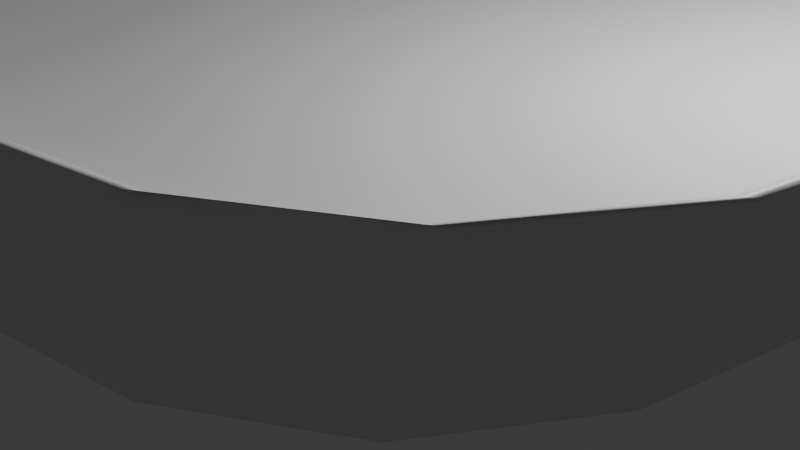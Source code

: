 # Source: hamburger.blend  (saved by Blender 4.1.23; exported with 4.5.12 LTS)
import bpy
from mathutils import Matrix  # noqa: F401  (used for matrix-valued properties, if any)

bpy.ops.wm.read_factory_settings(use_empty=True)
scene = bpy.context.scene
scene.name = 'Scene'

# ---- collections
col_collection = bpy.data.collections.new('Collection'); scene.collection.children.link(col_collection)

# ---- materials (node trees are filled in below, after node groups)
mat_material = bpy.data.materials.new('Material')
mat_material.alpha_threshold = 0.0
mat_material.use_transparent_shadow = False
mat_material.roughness = 0.5
mat_material.line_color = (0.0, 0.0, 0.0, 1.0)

# ---- material node trees
mat_material.use_nodes = True; mat_material.node_tree.nodes.clear()
_N = mat_material.node_tree.nodes; _L = mat_material.node_tree.links
n0 = _N.new('ShaderNodeOutputMaterial'); n0.name = 'Material Output'; n0.location = (300, 300)
n1 = _N.new('ShaderNodeBsdfPrincipled'); n1.name = 'Principled BSDF'; n1.location = (10, 300)
n1.inputs[3].default_value = 1.45
_L.new(n1.outputs[0], n0.inputs[0])
n0.is_active_output = True

# ---- world
world_world = bpy.data.worlds.new('World'); scene.world = world_world
world_world.use_nodes = True; world_world.node_tree.nodes.clear()
_N = world_world.node_tree.nodes; _L = world_world.node_tree.links
n0 = _N.new('ShaderNodeOutputWorld'); n0.name = 'World Output'; n0.location = (300, 300)
n1 = _N.new('ShaderNodeBackground'); n1.name = 'Background'; n1.location = (10, 300)
n1.inputs[0].default_value = (0.05088, 0.05088, 0.05088, 1.0)
_L.new(n1.outputs[0], n0.inputs[0])
n0.is_active_output = True
world_world.color = (0.05088, 0.05088, 0.05088)
world_world.use_sun_shadow = False
world_world.sun_shadow_jitter_overblur = 0.0

# ---- cameras
cam_camera = bpy.data.cameras.new('Camera')
cam_camera.clip_end = 100.0
cam_camera.ortho_scale = 7.314

# ---- lights
light_light = bpy.data.lights.new('Light', 'POINT')
light_light.transmission_factor = 0.0
light_light.energy = 1000.0
light_light.shadow_soft_size = 0.1
light_light.shadow_maximum_resolution = 0.006
light_light.use_absolute_resolution = True

# ---- meshes
me_cube = bpy.data.meshes.new('Cube')
me_cube.from_pydata([(6.07, 5.122, 1.887), (4.979, 4.979, 0.07596), (6.07, -4.837, 1.887), (4.979, -4.979, 0.07596), (-3.888, 5.122, 1.887), (-4.979, 4.979, 0.07596), (-3.888, -4.837, 1.887), (-4.979, -4.979, 0.07596), (5.199, 4.957, 2.819), (-4.759, -5.001, 2.819), (5.199, -5.001, 2.819), (-4.759, 4.957, 2.819), (5.068, 4.97, 1.184), (5.068, -4.988, 1.184), (-4.89, 4.97, 1.184), (-4.89, -4.988, 1.184)], [], [(0, 4, 6, 2), (10, 2, 6, 9), (9, 6, 4, 11), (5, 1, 3, 7), (8, 0, 2, 10), (11, 4, 0, 8), (14, 11, 8, 12), (12, 8, 10, 13), (15, 9, 11, 14), (13, 10, 9, 15), (3, 13, 15, 7), (7, 15, 14, 5), (1, 12, 13, 3), (5, 14, 12, 1)])
me_cube.polygons.foreach_set('use_smooth', [True] * 14)
_uv = me_cube.uv_layers.new(name='UVMap')
_uv.uv.foreach_set('vector', [0.625, 0.5, 0.875, 0.5, 0.875, 0.75, 0.625, 0.75, 0.6067, 0.75, 0.625, 0.75, 0.625, 1.0, 0.6067, 1.0, 0.6067, 0.0, 0.625, 0.0, 0.625, 0.25, 0.6067, 0.25, 0.125, 0.5, 0.375, 0.5, 0.375, 0.75, 0.125, 0.75, 0.6067, 0.5, 0.625, 0.5, 0.625, 0.75, 0.6067, 0.75, 0.6067, 0.25, 0.625, 0.25, 0.625, 0.5, 0.6067, 0.5, 0.4686, 0.25, 0.6067, 0.25, 0.6067, 0.5, 0.4686, 0.5, 0.4686, 0.5, 0.6067, 0.5, 0.6067, 0.75, 0.4686, 0.75, 0.4686, 0.0, 0.6067, 0.0, 0.6067, 0.25, 0.4686, 0.25, 0.4686, 0.75, 0.6067, 0.75, 0.6067, 1.0, 0.4686, 1.0, 0.375, 0.75, 0.4686, 0.75, 0.4686, 1.0, 0.375, 1.0, 0.375, 0.0, 0.4686, 0.0, 0.4686, 0.25, 0.375, 0.25, 0.375, 0.5, 0.4686, 0.5, 0.4686, 0.75, 0.375, 0.75, 0.375, 0.25, 0.4686, 0.25, 0.4686, 0.5, 0.375, 0.5])
me_cube.materials.append(mat_material)
me_cube.use_mirror_vertex_groups = False
me_cube.update()

# ---- objects
ob_cube = bpy.data.objects.new('Cube', me_cube)
ob_light = bpy.data.objects.new('Light', light_light)
ob_camera = bpy.data.objects.new('Camera', cam_camera)

# ---- transforms, parenting, visibility, modifiers, constraints
ob_cube.location = (0.0, 0.0, 0.0)
ob_cube.lock_rotations_4d = False
ob_cube.empty_display_type = 'ARROWS'
ob_cube.lineart.crease_threshold = 0.0
_m = ob_cube.modifiers.new('Subdivision', 'SUBSURF')
_m.levels = 4
ob_light.location = (4.076, 1.005, 5.904)
ob_light.rotation_euler = (0.6503, 0.05522, 1.866)
ob_light.lock_rotations_4d = False
ob_light.empty_display_type = 'ARROWS'
ob_light.color = (0.0, 0.0, 0.0, 0.0)
ob_light.lineart.crease_threshold = 0.0
ob_camera.location = (7.359, -6.926, 4.958)
ob_camera.rotation_euler = (1.109, 0.0, 0.8149)
ob_camera.lock_rotations_4d = False
ob_camera.empty_display_type = 'ARROWS'
ob_camera.color = (0.0, 0.0, 0.0, 0.0)
ob_camera.display_type = 'WIRE'
ob_camera.lineart.crease_threshold = 0.0

# ---- collection membership
col_collection.objects.link(ob_cube)
col_collection.objects.link(ob_light)
col_collection.objects.link(ob_camera)

# ---- scene / render settings (as saved in the file)
scene.camera = ob_camera
scene.frame_start = 1; scene.frame_end = 250; scene.frame_set(1)
scene.render.engine = 'BLENDER_EEVEE_NEXT'
scene.cycles.sampling_pattern = 'TABULATED_SOBOL'
scene.eevee.ray_tracing_options.trace_max_roughness = 0.0
bpy.context.view_layer.update()
